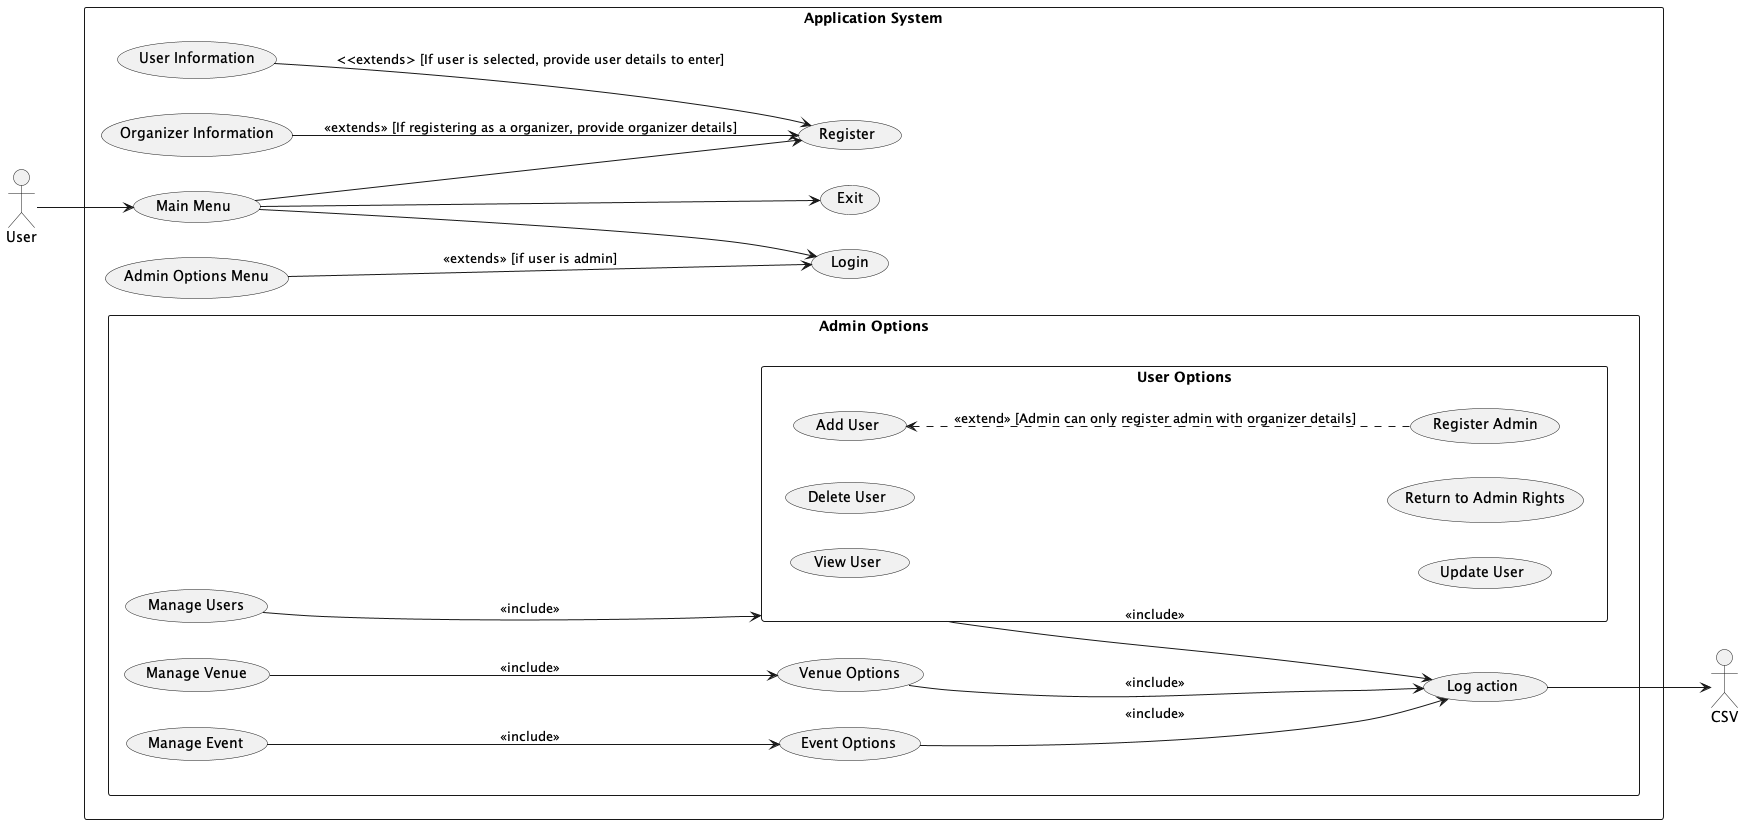

The diagram above was rendered by PlantUML. Its source (embedded in the PNG):
@startuml
left to right direction
actor "User" as user
actor "CSV" as CSV

rectangle applicationSystem as "Application System"{

  usecase "Main Menu" as mainMenu 
  usecase "Register" as register
  usecase "Login" as login 
  usecase "Exit" as exit

  mainMenu --> login
  mainMenu --> register
  mainMenu --> exit

  
  usecase "Admin Options Menu" as adminLogin
  adminLogin --> login : <<extends>> [if user is admin]

  usecase "Organizer Information" as organInfo
  organInfo --> register : <<extends>> [If registering as a organizer, provide organizer details] 

  usecase "User Information" as userInfo 
  userInfo --> register : <<extends> [If user is selected, provide user details to enter]
  
  rectangle adminOptions as "Admin Options"{
    usecase "Manage Event" as manEvent
    usecase "Manage Venue" as manVenue
    usecase "Manage Users" as manUsers
    
   rectangle userOptions as "User Options"{
   usecase "Add User" as addUser
   usecase "View User" as viewUser
   usecase "Delete User" as deleteUser
   usecase "Update User" as updateUser
   usecase "Register Admin" as regAdmin
   usecase "Return to Admin Rights" as return
   
   addUser <.. regAdmin : <<extend>> [Admin can only register admin with organizer details]
   
   }

   usecase "Venue Options" as venueOptions
   usecase "Event Options" as eventOptions

   manUsers --> userOptions : <<include>>   
   manVenue --> venueOptions : <<include>>
   manEvent --> eventOptions : <<include>> 
   
   usecase logger as "Log action"

   userOptions --> logger : <<include>>
   venueOptions --> logger : <<include>>
   eventOptions --> logger : <<include>>
  
  }

 
}

logger --> CSV
user --> mainMenu

@enduml